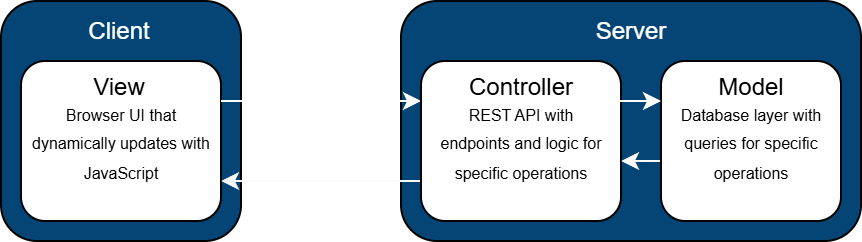

The diagram above was exported from draw.io. Its source (the exported page's mxGraphModel, read from the mxfile embedded in the PNG):
<mxGraphModel dx="482" dy="350" grid="1" gridSize="10" guides="1" tooltips="1" connect="1" arrows="1" fold="1" page="1" pageScale="1" pageWidth="850" pageHeight="1100" math="0" shadow="0">
  <root>
    <mxCell id="0" />
    <mxCell id="1" parent="0" />
    <mxCell id="5C8HDO2JQLhfpYpCsSWm-16" value="" style="rounded=1;whiteSpace=wrap;html=1;labelBackgroundColor=#000000;fillColor=#054575;" vertex="1" parent="1">
      <mxGeometry x="240" y="360" width="120" height="120" as="geometry" />
    </mxCell>
    <mxCell id="5C8HDO2JQLhfpYpCsSWm-6" value="" style="rounded=1;whiteSpace=wrap;html=1;labelBackgroundColor=none;labelBorderColor=default;fontColor=default;fillColor=#054575;" vertex="1" parent="1">
      <mxGeometry x="440" y="360" width="230" height="120" as="geometry" />
    </mxCell>
    <mxCell id="wmvJOZvq2wb8auj0027o-12" value="" style="rounded=1;whiteSpace=wrap;html=1;labelBackgroundColor=none;fontSize=11;labelBorderColor=none;" parent="1" vertex="1">
      <mxGeometry x="250" y="390" width="100" height="80" as="geometry" />
    </mxCell>
    <mxCell id="5C8HDO2JQLhfpYpCsSWm-4" value="Client" style="text;html=1;align=center;verticalAlign=middle;whiteSpace=wrap;rounded=0;fontColor=#FFFFFF;" vertex="1" parent="1">
      <mxGeometry x="268.75" y="360" width="60" height="30" as="geometry" />
    </mxCell>
    <mxCell id="5C8HDO2JQLhfpYpCsSWm-12" value="" style="edgeStyle=orthogonalEdgeStyle;rounded=0;orthogonalLoop=1;jettySize=auto;html=1;strokeColor=#FFFFFF;" edge="1" parent="1" source="wmvJOZvq2wb8auj0027o-12" target="5C8HDO2JQLhfpYpCsSWm-8">
      <mxGeometry relative="1" as="geometry">
        <Array as="points">
          <mxPoint x="410" y="410" />
          <mxPoint x="410" y="410" />
        </Array>
      </mxGeometry>
    </mxCell>
    <mxCell id="5C8HDO2JQLhfpYpCsSWm-7" value="Server" style="text;html=1;align=center;verticalAlign=middle;whiteSpace=wrap;rounded=0;fontColor=#FFFFFF;" vertex="1" parent="1">
      <mxGeometry x="525" y="360" width="60" height="30" as="geometry" />
    </mxCell>
    <mxCell id="5C8HDO2JQLhfpYpCsSWm-15" style="edgeStyle=orthogonalEdgeStyle;rounded=0;orthogonalLoop=1;jettySize=auto;html=1;entryX=1;entryY=0.75;entryDx=0;entryDy=0;strokeColor=#FAFAFA;fillColor=#dae8fc;exitX=0;exitY=0.75;exitDx=0;exitDy=0;fontColor=#ECECEC;" edge="1" parent="1" source="5C8HDO2JQLhfpYpCsSWm-8" target="wmvJOZvq2wb8auj0027o-12">
      <mxGeometry relative="1" as="geometry">
        <mxPoint x="470" y="440" as="sourcePoint" />
        <mxPoint x="360" y="440" as="targetPoint" />
        <Array as="points" />
      </mxGeometry>
    </mxCell>
    <mxCell id="5C8HDO2JQLhfpYpCsSWm-8" value="" style="rounded=1;whiteSpace=wrap;html=1;labelBackgroundColor=none;fontSize=11;" vertex="1" parent="1">
      <mxGeometry x="450" y="390" width="100" height="80" as="geometry" />
    </mxCell>
    <mxCell id="5C8HDO2JQLhfpYpCsSWm-14" style="edgeStyle=orthogonalEdgeStyle;rounded=0;orthogonalLoop=1;jettySize=auto;html=1;strokeColor=#FDFDFD;" edge="1" parent="1">
      <mxGeometry relative="1" as="geometry">
        <mxPoint x="570.0000000000001" y="440" as="sourcePoint" />
        <mxPoint x="550" y="440" as="targetPoint" />
      </mxGeometry>
    </mxCell>
    <mxCell id="5C8HDO2JQLhfpYpCsSWm-9" value="" style="rounded=1;whiteSpace=wrap;html=1;labelBackgroundColor=none;fontSize=11;" vertex="1" parent="1">
      <mxGeometry x="570" y="390" width="90" height="80" as="geometry" />
    </mxCell>
    <mxCell id="5C8HDO2JQLhfpYpCsSWm-13" value="" style="edgeStyle=orthogonalEdgeStyle;rounded=0;orthogonalLoop=1;jettySize=auto;html=1;strokeColor=#FFFFFF;" edge="1" parent="1" target="5C8HDO2JQLhfpYpCsSWm-9">
      <mxGeometry relative="1" as="geometry">
        <mxPoint x="535" y="410" as="sourcePoint" />
        <mxPoint x="645" y="410" as="targetPoint" />
        <Array as="points">
          <mxPoint x="560" y="410" />
          <mxPoint x="560" y="410" />
        </Array>
      </mxGeometry>
    </mxCell>
    <mxCell id="5C8HDO2JQLhfpYpCsSWm-17" value="View" style="text;html=1;align=center;verticalAlign=middle;whiteSpace=wrap;rounded=0;" vertex="1" parent="1">
      <mxGeometry x="268.75" y="390" width="60" height="25" as="geometry" />
    </mxCell>
    <mxCell id="5C8HDO2JQLhfpYpCsSWm-18" value="Controller" style="text;html=1;align=center;verticalAlign=middle;whiteSpace=wrap;rounded=0;" vertex="1" parent="1">
      <mxGeometry x="470" y="390" width="60" height="25" as="geometry" />
    </mxCell>
    <mxCell id="5C8HDO2JQLhfpYpCsSWm-19" value="Model" style="text;html=1;align=center;verticalAlign=middle;whiteSpace=wrap;rounded=0;" vertex="1" parent="1">
      <mxGeometry x="585" y="390" width="60" height="25" as="geometry" />
    </mxCell>
    <mxCell id="5C8HDO2JQLhfpYpCsSWm-21" value="&lt;font style=&quot;font-size: 8px;&quot;&gt;Browser UI that dynamically updates with JavaScript&lt;/font&gt;" style="text;html=1;align=center;verticalAlign=middle;whiteSpace=wrap;rounded=0;" vertex="1" parent="1">
      <mxGeometry x="250" y="415" width="100" height="30" as="geometry" />
    </mxCell>
    <mxCell id="5C8HDO2JQLhfpYpCsSWm-27" value="&lt;span style=&quot;font-size: 8px;&quot;&gt;HTTPS Request&lt;/span&gt;" style="text;html=1;align=center;verticalAlign=middle;whiteSpace=wrap;rounded=0;fontColor=#FFFFFF;" vertex="1" parent="1">
      <mxGeometry x="360" y="380" width="80" height="30" as="geometry" />
    </mxCell>
    <mxCell id="5C8HDO2JQLhfpYpCsSWm-29" value="&lt;span style=&quot;font-size: 8px;&quot;&gt;HTTPS Response&lt;/span&gt;" style="text;html=1;align=center;verticalAlign=middle;whiteSpace=wrap;rounded=0;fontColor=#FFFFFF;" vertex="1" parent="1">
      <mxGeometry x="360" y="450" width="80" height="30" as="geometry" />
    </mxCell>
    <mxCell id="5C8HDO2JQLhfpYpCsSWm-30" value="&lt;span style=&quot;font-size: 8px;&quot;&gt;Database layer with queries for specific operations&lt;/span&gt;" style="text;html=1;align=center;verticalAlign=middle;whiteSpace=wrap;rounded=0;" vertex="1" parent="1">
      <mxGeometry x="575" y="415" width="80" height="30" as="geometry" />
    </mxCell>
    <mxCell id="5C8HDO2JQLhfpYpCsSWm-31" value="&lt;span style=&quot;font-size: 8px;&quot;&gt;REST API with endpoints and logic for specific operations&lt;/span&gt;" style="text;html=1;align=center;verticalAlign=middle;whiteSpace=wrap;rounded=0;" vertex="1" parent="1">
      <mxGeometry x="455" y="415" width="90" height="30" as="geometry" />
    </mxCell>
  </root>
</mxGraphModel>